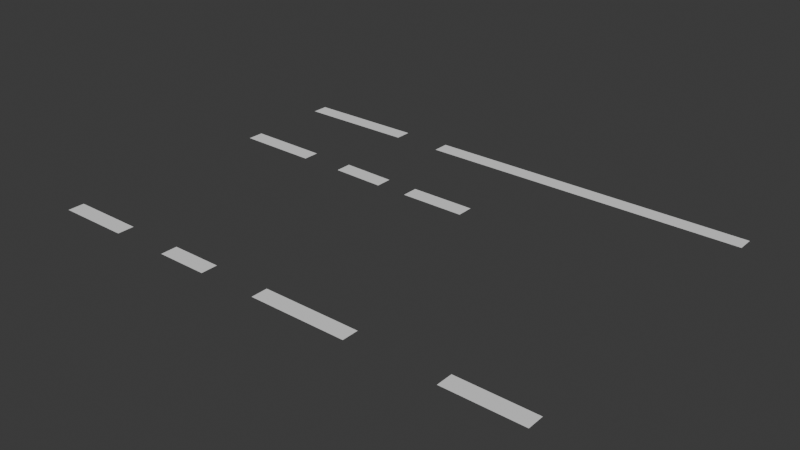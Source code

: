 # Source: progetto_comp_graph.blend  (saved by Blender 4.3.34; exported with 4.5.12 LTS)
import bpy
from mathutils import Matrix  # noqa: F401  (used for matrix-valued properties, if any)

bpy.ops.wm.read_factory_settings(use_empty=True)
scene = bpy.context.scene
scene.name = 'Scene'

# ---- collections
col_collection = bpy.data.collections.new('Collection'); scene.collection.children.link(col_collection)

# ---- world
world_world = bpy.data.worlds.new('World'); scene.world = world_world
world_world.use_nodes = True; world_world.node_tree.nodes.clear()
_N = world_world.node_tree.nodes; _L = world_world.node_tree.links
n0 = _N.new('ShaderNodeOutputWorld'); n0.name = 'World Output'; n0.location = (300, 300)
n1 = _N.new('ShaderNodeBackground'); n1.name = 'Background'; n1.location = (10, 300)
n1.inputs[0].default_value = (0.05088, 0.05088, 0.05088, 1.0)
_L.new(n1.outputs[0], n0.inputs[0])
n0.is_active_output = True
world_world.color = (0.05088, 0.05088, 0.05088)
world_world.sun_shadow_jitter_overblur = 0.0

# ---- meshes
me_piano_001 = bpy.data.meshes.new('Piano.001')
me_piano_001.from_pydata([(-1.055, -1.11, 0.0), (7.708, -1.11, 0.0), (-1.055, 0.8904, 0.0), (7.708, 0.8904, 0.0)], [], [(0, 1, 3, 2)])
_uv = me_piano_001.uv_layers.new(name='Mappa UV')
_uv.uv.foreach_set('vector', [0.0, 0.0, 1.0, 0.0, 1.0, 1.0, 0.0, 1.0])
me_piano_001.update()
me_piano_002 = bpy.data.meshes.new('Piano.002')
me_piano_002.from_pydata([(-20.09, -1.11, 0.0), (-28.52, -1.11, 0.0), (-20.09, 0.8904, 0.0), (-28.52, 0.8904, 0.0)], [], [(0, 1, 3, 2)])
_uv = me_piano_002.uv_layers.new(name='Mappa UV')
_uv.uv.foreach_set('vector', [0.0, 0.0, 1.0, 0.0, 1.0, 1.0, 0.0, 1.0])
me_piano_002.update()
me_piano_004 = bpy.data.meshes.new('Piano.004')
me_piano_004.from_pydata([(-1.055, -1.11, 0.0), (10.68, -1.11, 0.0), (-1.055, 0.8904, 0.0), (10.68, 0.8904, 0.0)], [], [(0, 1, 3, 2)])
_uv = me_piano_004.uv_layers.new(name='Mappa UV')
_uv.uv.foreach_set('vector', [0.0, 0.0, 1.0, 0.0, 1.0, 1.0, 0.0, 1.0])
me_piano_004.update()
me_piano_005 = bpy.data.meshes.new('Piano.005')
me_piano_005.from_pydata([(-20.09, -1.11, 0.0), (-32.66, -1.11, 0.0), (-20.09, 0.8904, 0.0), (-32.66, 0.8904, 0.0)], [], [(0, 1, 3, 2)])
_uv = me_piano_005.uv_layers.new(name='Mappa UV')
_uv.uv.foreach_set('vector', [0.0, 0.0, 1.0, 0.0, 1.0, 1.0, 0.0, 1.0])
me_piano_005.update()
me_piano_006 = bpy.data.meshes.new('Piano.006')
me_piano_006.from_pydata([(-29.94, 37.8, 0.0), (-15.5, 37.92, 0.0), (-29.94, 39.8, 0.0), (-15.5, 39.92, 0.0)], [], [(0, 1, 3, 2)])
_uv = me_piano_006.uv_layers.new(name='Mappa UV')
_uv.uv.foreach_set('vector', [0.0, 0.0, 1.0, 0.0, 1.0, 1.0, 0.0, 1.0])
me_piano_006.update()
me_piano_007 = bpy.data.meshes.new('Piano.007')
me_piano_007.from_pydata([(-9.475, 37.92, 0.0), (30.54, 37.98, 0.0), (-9.475, 39.92, 0.0), (30.54, 39.98, 0.0)], [], [(0, 1, 3, 2)])
_uv = me_piano_007.uv_layers.new(name='Mappa UV')
_uv.uv.foreach_set('vector', [0.0, 0.0, 1.0, 0.0, 1.0, 1.0, 0.0, 1.0])
me_piano_007.update()
me_piano_008 = bpy.data.meshes.new('Piano.008')
me_piano_008.from_pydata([(-29.82, 25.81, 0.0), (-19.93, 25.69, 0.0), (-29.82, 27.81, 0.0), (-19.93, 27.69, 0.0)], [], [(0, 1, 3, 2)])
_uv = me_piano_008.uv_layers.new(name='Mappa UV')
_uv.uv.foreach_set('vector', [0.0, 0.0, 1.0, 0.0, 1.0, 1.0, 0.0, 1.0])
me_piano_008.update()
me_piano_009 = bpy.data.meshes.new('Piano.009')
me_piano_009.from_pydata([(-14.64, 25.69, 0.0), (-8.125, 25.5, 0.0), (-14.64, 27.69, 0.0), (-8.125, 27.5, 0.0)], [], [(0, 1, 3, 2)])
_uv = me_piano_009.uv_layers.new(name='Mappa UV')
_uv.uv.foreach_set('vector', [0.0, 0.0, 1.0, 0.0, 1.0, 1.0, 0.0, 1.0])
me_piano_009.update()
me_piano_010 = bpy.data.meshes.new('Piano.010')
me_piano_010.from_pydata([(-4.251, 25.5, 0.0), (3.614, 25.5, 0.0), (-4.251, 27.5, 0.0), (3.614, 27.5, 0.0)], [], [(0, 1, 3, 2)])
_uv = me_piano_010.uv_layers.new(name='Mappa UV')
_uv.uv.foreach_set('vector', [0.0, 0.0, 1.0, 0.0, 1.0, 1.0, 0.0, 1.0])
me_piano_010.update()

# ---- objects
ob_vuoto = bpy.data.objects.new('Vuoto', None)
ob_piano = bpy.data.objects.new('Piano', me_piano_001)
ob_piano_001 = bpy.data.objects.new('Piano.001', me_piano_002)
ob_piano_002 = bpy.data.objects.new('Piano.002', me_piano_004)
ob_piano_003 = bpy.data.objects.new('Piano.003', me_piano_005)
ob_piano_004 = bpy.data.objects.new('Piano.004', me_piano_006)
ob_piano_005 = bpy.data.objects.new('Piano.005', me_piano_007)
ob_piano_006 = bpy.data.objects.new('Piano.006', me_piano_008)
ob_piano_007 = bpy.data.objects.new('Piano.007', me_piano_009)
ob_piano_008 = bpy.data.objects.new('Piano.008', me_piano_010)

# ---- transforms, parenting, visibility, modifiers, constraints
ob_vuoto.location = (-2.284, 0.5115, -0.001768)
ob_vuoto.empty_display_type = 'IMAGE'
ob_vuoto.empty_display_size = 9.651
ob_vuoto.empty_image_offset = (-0.259, -0.6155)
ob_piano.location = (-4.39, -2.553, -0.001768)
ob_piano.scale = (0.15, 0.15, 1.0)
ob_piano_001.location = (-4.39, -2.553, -0.001768)
ob_piano_001.scale = (-0.11, 0.15, 1.0)
ob_piano_002.location = (-0.02484, -2.553, -0.001768)
ob_piano_002.scale = (0.15, 0.15, 1.0)
ob_piano_003.location = (0.9667, -2.553, -0.001768)
ob_piano_003.scale = (-0.11, 0.15, 1.0)
ob_piano_004.location = (-0.02484, -2.553, -0.001768)
ob_piano_004.scale = (0.15, 0.15, 1.0)
ob_piano_005.location = (-0.02484, -2.553, -0.001768)
ob_piano_005.scale = (0.15, 0.15, 1.0)
ob_piano_006.location = (-0.02484, -2.553, -0.001768)
ob_piano_006.scale = (0.15, 0.15, 1.0)
ob_piano_007.location = (-0.02484, -2.553, -0.001768)
ob_piano_007.scale = (0.15, 0.15, 1.0)
ob_piano_008.location = (-0.02484, -2.553, -0.001768)
ob_piano_008.scale = (0.15, 0.15, 1.0)

# ---- collection membership
col_collection.objects.link(ob_vuoto)
col_collection.objects.link(ob_piano)
col_collection.objects.link(ob_piano_001)
col_collection.objects.link(ob_piano_002)
col_collection.objects.link(ob_piano_003)
col_collection.objects.link(ob_piano_004)
col_collection.objects.link(ob_piano_005)
col_collection.objects.link(ob_piano_006)
col_collection.objects.link(ob_piano_007)
col_collection.objects.link(ob_piano_008)

# ---- scene / render settings (as saved in the file)
scene.frame_start = 1; scene.frame_end = 250; scene.frame_set(44)
scene.render.engine = 'BLENDER_EEVEE_NEXT'
bpy.context.view_layer.update()

# ---- added for rendering (the .blend has no active camera and no usable light): camera, sun
cam_auto = bpy.data.cameras.new('AutoCamera')
cam_auto.lens = 50.0
cam_auto.sensor_width = 36.0
cam_auto.clip_end = 1000.0
ob_auto_camera = bpy.data.objects.new('AutoCamera', cam_auto)
scene.collection.objects.link(ob_auto_camera)
ob_auto_camera.location = (10.1799, -11.8466, 8.13783)
ob_auto_camera.rotation_euler = (1.09748, -7.21219e-08, 0.694738)
scene.camera = ob_auto_camera
light_auto_sun = bpy.data.lights.new('AutoSun', 'SUN')
light_auto_sun.energy = 3.0
light_auto_sun.angle = 0.0523599
ob_auto_sun = bpy.data.objects.new('AutoSun', light_auto_sun)
scene.collection.objects.link(ob_auto_sun)
ob_auto_sun.rotation_euler = (0.872665, 0.174533, 0.523599)
bpy.context.view_layer.update()
